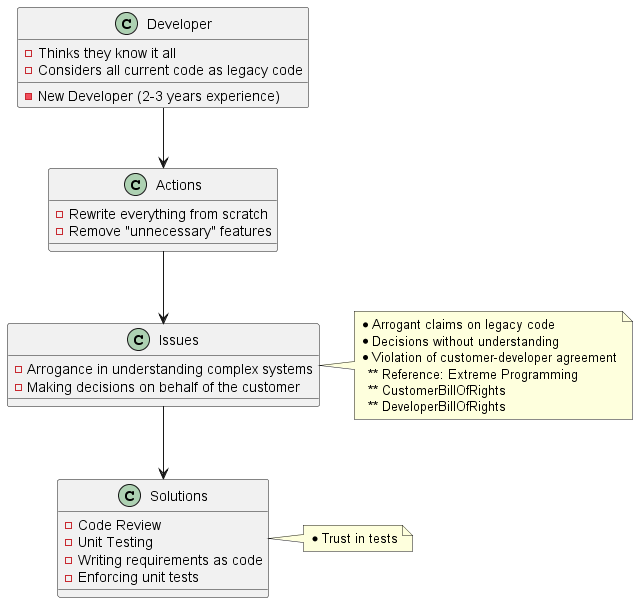

The diagram above was rendered by PlantUML. Its source (embedded in the PNG):
@startuml
!define RECTANGLE class
RECTANGLE Developer {
  - New Developer (2-3 years experience)
  - Thinks they know it all
  - Considers all current code as legacy code
}

RECTANGLE Actions {
  - Rewrite everything from scratch
  - Remove "unnecessary" features
}

RECTANGLE Issues {
  - Arrogance in understanding complex systems
  - Making decisions on behalf of the customer
}

RECTANGLE Solutions {
  - Code Review
  - Unit Testing
  - Writing requirements as code
  - Enforcing unit tests
}

Developer --> Actions
Actions --> Issues
Issues --> Solutions

note right of Issues
* Arrogant claims on legacy code
* Decisions without understanding
* Violation of customer-developer agreement
  ** Reference: Extreme Programming
  ** CustomerBillOfRights
  ** DeveloperBillOfRights
end note

note right of Solutions
* Trust in tests
end note
@enduml